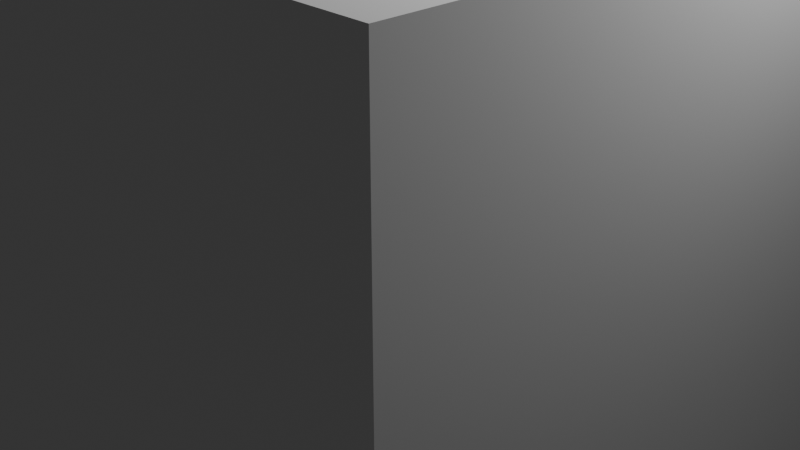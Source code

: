 # Source: Day1.blend  (saved by Blender 4.4.30; exported with 4.5.12 LTS)
import bpy
from mathutils import Matrix  # noqa: F401  (used for matrix-valued properties, if any)

bpy.ops.wm.read_factory_settings(use_empty=True)
scene = bpy.context.scene
scene.name = 'Scene'

# ---- collections
col_collection = bpy.data.collections.new('Collection'); scene.collection.children.link(col_collection)

# ---- materials (node trees are filled in below, after node groups)
mat_material = bpy.data.materials.new('Material')
mat_material.alpha_threshold = 0.0
mat_material.roughness = 0.5
mat_material.line_color = (0.0, 0.0, 0.0, 1.0)

# ---- material node trees
mat_material.use_nodes = True; mat_material.node_tree.nodes.clear()
_N = mat_material.node_tree.nodes; _L = mat_material.node_tree.links
n0 = _N.new('ShaderNodeOutputMaterial'); n0.name = 'Material Output'; n0.location = (300, 300)
n1 = _N.new('ShaderNodeBsdfPrincipled'); n1.name = 'Principled BSDF'; n1.location = (10, 300)
n1.inputs[3].default_value = 1.45
_L.new(n1.outputs[0], n0.inputs[0])
n0.is_active_output = True

# ---- world
world_world = bpy.data.worlds.new('World'); scene.world = world_world
world_world.use_nodes = True; world_world.node_tree.nodes.clear()
_N = world_world.node_tree.nodes; _L = world_world.node_tree.links
n0 = _N.new('ShaderNodeOutputWorld'); n0.name = 'World Output'; n0.location = (300, 300)
n1 = _N.new('ShaderNodeBackground'); n1.name = 'Background'; n1.location = (10, 300)
n1.inputs[0].default_value = (0.05088, 0.05088, 0.05088, 1.0)
_L.new(n1.outputs[0], n0.inputs[0])
n0.is_active_output = True
world_world.color = (0.05088, 0.05088, 0.05088)
world_world.sun_shadow_jitter_overblur = 0.0

# ---- cameras
cam_camera = bpy.data.cameras.new('Camera')
cam_camera.clip_end = 100.0
cam_camera.ortho_scale = 7.314

# ---- lights
light_light = bpy.data.lights.new('Light', 'POINT')
light_light.energy = 1000.0
light_light.shadow_soft_size = 0.1

# ---- meshes
me_cube = bpy.data.meshes.new('Cube')
me_cube.from_pydata([(1.0, 1.0, 1.0), (1.0, 1.0, -1.0), (1.0, -1.0, 1.0), (1.0, -1.0, -1.0), (-1.0, 1.0, 1.0), (-1.0, 1.0, -1.0), (-1.0, -1.0, 1.0), (-1.0, -1.0, -1.0)], [], [(0, 4, 6, 2), (3, 2, 6, 7), (7, 6, 4, 5), (5, 1, 3, 7), (1, 0, 2, 3), (5, 4, 0, 1)])
_uv = me_cube.uv_layers.new(name='UVMap')
_uv.uv.foreach_set('vector', [0.625, 0.5, 0.875, 0.5, 0.875, 0.75, 0.625, 0.75, 0.375, 0.75, 0.625, 0.75, 0.625, 1.0, 0.375, 1.0, 0.375, 0.0, 0.625, 0.0, 0.625, 0.25, 0.375, 0.25, 0.125, 0.5, 0.375, 0.5, 0.375, 0.75, 0.125, 0.75, 0.375, 0.5, 0.625, 0.5, 0.625, 0.75, 0.375, 0.75, 0.375, 0.25, 0.625, 0.25, 0.625, 0.5, 0.375, 0.5])
me_cube.materials.append(mat_material)
me_cube.use_mirror_vertex_groups = False
me_cube.update()

# ---- objects
ob_cube = bpy.data.objects.new('Cube', me_cube)
ob_light = bpy.data.objects.new('Light', light_light)
ob_camera = bpy.data.objects.new('Camera', cam_camera)

# ---- transforms, parenting, visibility, modifiers, constraints
ob_cube.location = (0.0, 0.0, 0.0)
ob_cube.scale = (3.434, 3.434, 3.434)
ob_cube.lock_rotations_4d = False
ob_cube.empty_display_type = 'ARROWS'
ob_cube.lineart.crease_threshold = 0.0
ob_light.location = (4.076, 1.005, 5.904)
ob_light.rotation_euler = (0.6503, 0.05522, 1.866)
ob_light.lock_rotations_4d = False
ob_light.empty_display_type = 'ARROWS'
ob_light.color = (0.0, 0.0, 0.0, 0.0)
ob_light.lineart.crease_threshold = 0.0
ob_camera.location = (7.359, -6.926, 4.958)
ob_camera.rotation_euler = (1.109, 0.0, 0.8149)
ob_camera.lock_rotations_4d = False
ob_camera.empty_display_type = 'ARROWS'
ob_camera.color = (0.0, 0.0, 0.0, 0.0)
ob_camera.display_type = 'WIRE'
ob_camera.lineart.crease_threshold = 0.0

# ---- collection membership
col_collection.objects.link(ob_cube)
col_collection.objects.link(ob_light)
col_collection.objects.link(ob_camera)

# ---- scene / render settings (as saved in the file)
scene.camera = ob_camera
scene.frame_start = 1; scene.frame_end = 250; scene.frame_set(1)
scene.render.engine = 'BLENDER_EEVEE_NEXT'
bpy.context.view_layer.update()

